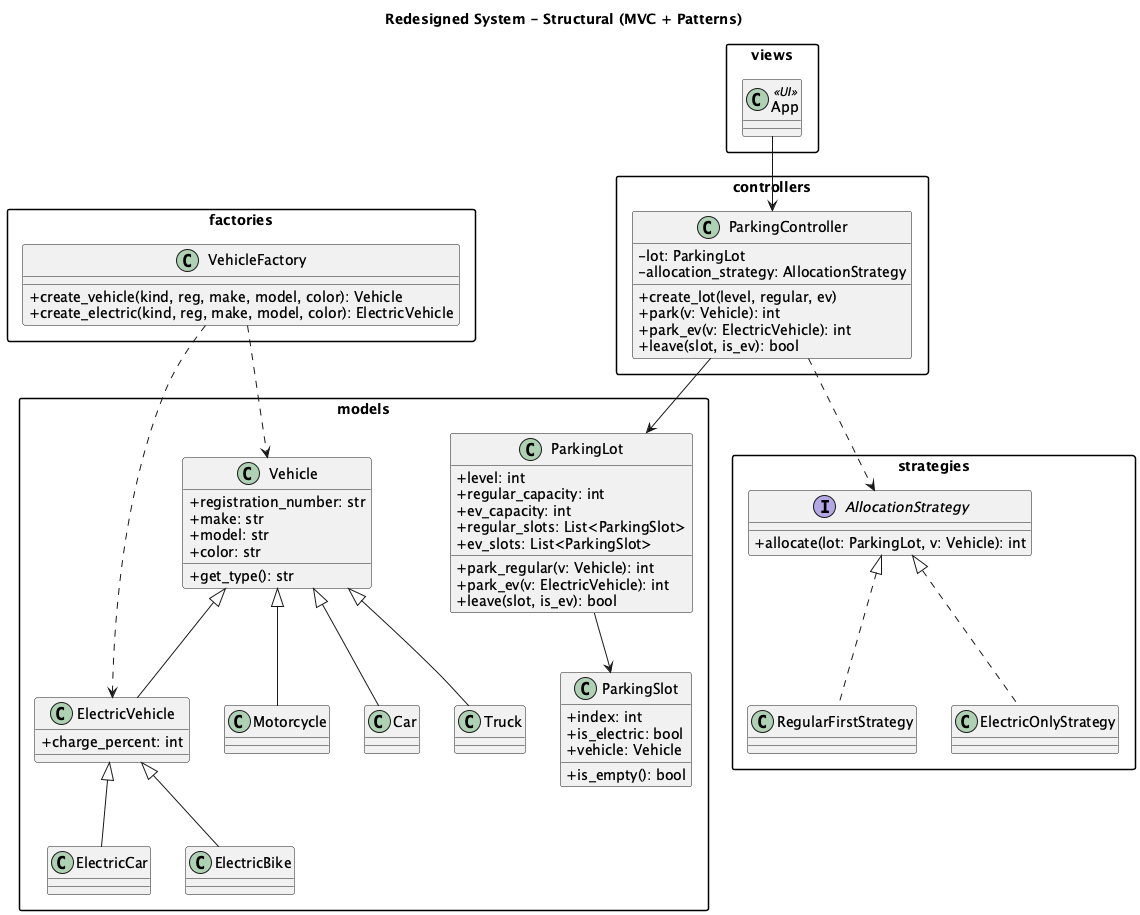

The diagram above was rendered by PlantUML. Its source (embedded in the PNG):
@startuml
skinparam packageStyle rectangle
skinparam classAttributeIconSize 0

title Redesigned System - Structural (MVC + Patterns)

package models {
  class Vehicle {
    +registration_number: str
    +make: str
    +model: str
    +color: str
    +get_type(): str
  }
  class Car extends Vehicle
  class Truck extends Vehicle
  class Motorcycle extends Vehicle

  class ElectricVehicle extends Vehicle {
    +charge_percent: int
  }
  class ElectricCar extends ElectricVehicle
  class ElectricBike extends ElectricVehicle

  class ParkingSlot {
    +index: int
    +is_electric: bool
    +vehicle: Vehicle
    +is_empty(): bool
  }

  class ParkingLot {
    +level: int
    +regular_capacity: int
    +ev_capacity: int
    +regular_slots: List<ParkingSlot>
    +ev_slots: List<ParkingSlot>
    +park_regular(v: Vehicle): int
    +park_ev(v: ElectricVehicle): int
    +leave(slot, is_ev): bool
  }
}

package factories {
  class VehicleFactory {
    +create_vehicle(kind, reg, make, model, color): Vehicle
    +create_electric(kind, reg, make, model, color): ElectricVehicle
  }
}

package strategies {
  interface AllocationStrategy {
    +allocate(lot: ParkingLot, v: Vehicle): int
  }
  class RegularFirstStrategy implements AllocationStrategy
  class ElectricOnlyStrategy implements AllocationStrategy
}

package controllers {
  class ParkingController {
    -lot: ParkingLot
    -allocation_strategy: AllocationStrategy
    +create_lot(level, regular, ev)
    +park(v: Vehicle): int
    +park_ev(v: ElectricVehicle): int
    +leave(slot, is_ev): bool
  }
}

package views {
  class App <<UI>>
}

App --> ParkingController
ParkingController --> ParkingLot
ParkingController ..> AllocationStrategy
VehicleFactory ..> Vehicle
VehicleFactory ..> ElectricVehicle
ParkingLot --> ParkingSlot
@enduml